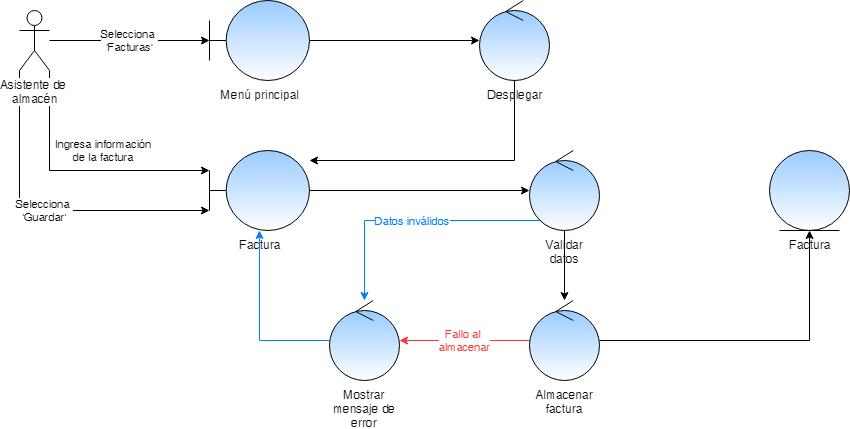

The diagram above was exported from draw.io. Its source (the exported page's mxGraphModel, read from the mxfile embedded in the PNG):
<mxGraphModel dx="1422" dy="794" grid="1" gridSize="10" guides="1" tooltips="1" connect="1" arrows="1" fold="1" page="1" pageScale="1" pageWidth="827" pageHeight="1169" math="0" shadow="0">
  <root>
    <mxCell id="0" />
    <mxCell id="1" parent="0" />
    <mxCell id="u6pPqkRVCkw6_1zQr7hB-3" value="Selecciona &lt;br&gt;'Facturas'" style="edgeStyle=orthogonalEdgeStyle;rounded=0;orthogonalLoop=1;jettySize=auto;html=1;" edge="1" parent="1" source="u6pPqkRVCkw6_1zQr7hB-1" target="u6pPqkRVCkw6_1zQr7hB-2">
      <mxGeometry relative="1" as="geometry" />
    </mxCell>
    <mxCell id="u6pPqkRVCkw6_1zQr7hB-8" value="Ingresa información&lt;br&gt;de la factura" style="edgeStyle=orthogonalEdgeStyle;rounded=0;orthogonalLoop=1;jettySize=auto;html=1;" edge="1" parent="1" source="u6pPqkRVCkw6_1zQr7hB-1" target="u6pPqkRVCkw6_1zQr7hB-6">
      <mxGeometry x="0.1864" y="20" relative="1" as="geometry">
        <Array as="points">
          <mxPoint x="160" y="410" />
        </Array>
        <mxPoint as="offset" />
      </mxGeometry>
    </mxCell>
    <mxCell id="u6pPqkRVCkw6_1zQr7hB-9" value="Selecciona &lt;br&gt;'Guardar'" style="edgeStyle=orthogonalEdgeStyle;rounded=0;orthogonalLoop=1;jettySize=auto;html=1;" edge="1" parent="1" source="u6pPqkRVCkw6_1zQr7hB-1" target="u6pPqkRVCkw6_1zQr7hB-6">
      <mxGeometry relative="1" as="geometry">
        <Array as="points">
          <mxPoint x="130" y="450" />
        </Array>
      </mxGeometry>
    </mxCell>
    <mxCell id="u6pPqkRVCkw6_1zQr7hB-1" value="Asistente de &lt;br&gt;almacén" style="shape=umlActor;verticalLabelPosition=bottom;labelBackgroundColor=#ffffff;verticalAlign=top;html=1;" vertex="1" parent="1">
      <mxGeometry x="130" y="250" width="30" height="60" as="geometry" />
    </mxCell>
    <mxCell id="u6pPqkRVCkw6_1zQr7hB-5" style="edgeStyle=orthogonalEdgeStyle;rounded=0;orthogonalLoop=1;jettySize=auto;html=1;" edge="1" parent="1" source="u6pPqkRVCkw6_1zQr7hB-2" target="u6pPqkRVCkw6_1zQr7hB-4">
      <mxGeometry relative="1" as="geometry" />
    </mxCell>
    <mxCell id="u6pPqkRVCkw6_1zQr7hB-2" value="Menú principal" style="shape=umlBoundary;whiteSpace=wrap;html=1;gradientColor=#ffffff;fillColor=#99CCFF;labelPosition=center;verticalLabelPosition=bottom;align=center;verticalAlign=top;" vertex="1" parent="1">
      <mxGeometry x="320" y="240" width="100" height="80" as="geometry" />
    </mxCell>
    <mxCell id="u6pPqkRVCkw6_1zQr7hB-7" style="edgeStyle=orthogonalEdgeStyle;rounded=0;orthogonalLoop=1;jettySize=auto;html=1;" edge="1" parent="1" source="u6pPqkRVCkw6_1zQr7hB-4" target="u6pPqkRVCkw6_1zQr7hB-6">
      <mxGeometry relative="1" as="geometry">
        <Array as="points">
          <mxPoint x="625" y="400" />
        </Array>
      </mxGeometry>
    </mxCell>
    <mxCell id="u6pPqkRVCkw6_1zQr7hB-4" value="Desplegar" style="ellipse;shape=umlControl;whiteSpace=wrap;html=1;fillColor=#99CCFF;gradientColor=#ffffff;labelPosition=center;verticalLabelPosition=bottom;align=center;verticalAlign=top;" vertex="1" parent="1">
      <mxGeometry x="590" y="240" width="70" height="80" as="geometry" />
    </mxCell>
    <mxCell id="u6pPqkRVCkw6_1zQr7hB-11" style="edgeStyle=orthogonalEdgeStyle;rounded=0;orthogonalLoop=1;jettySize=auto;html=1;" edge="1" parent="1" source="u6pPqkRVCkw6_1zQr7hB-6" target="u6pPqkRVCkw6_1zQr7hB-10">
      <mxGeometry relative="1" as="geometry" />
    </mxCell>
    <mxCell id="u6pPqkRVCkw6_1zQr7hB-6" value="Factura" style="shape=umlBoundary;whiteSpace=wrap;html=1;fillColor=#99CCFF;gradientColor=#ffffff;labelPosition=center;verticalLabelPosition=bottom;align=center;verticalAlign=top;" vertex="1" parent="1">
      <mxGeometry x="320" y="390" width="100" height="80" as="geometry" />
    </mxCell>
    <mxCell id="u6pPqkRVCkw6_1zQr7hB-14" style="edgeStyle=orthogonalEdgeStyle;rounded=0;orthogonalLoop=1;jettySize=auto;html=1;" edge="1" parent="1" source="u6pPqkRVCkw6_1zQr7hB-10" target="u6pPqkRVCkw6_1zQr7hB-12">
      <mxGeometry relative="1" as="geometry" />
    </mxCell>
    <mxCell id="u6pPqkRVCkw6_1zQr7hB-17" value="&lt;font color=&quot;#007fff&quot;&gt;Datos inválidos&lt;/font&gt;" style="edgeStyle=orthogonalEdgeStyle;rounded=0;orthogonalLoop=1;jettySize=auto;html=1;strokeColor=#007FFF;" edge="1" parent="1" source="u6pPqkRVCkw6_1zQr7hB-10" target="u6pPqkRVCkw6_1zQr7hB-16">
      <mxGeometry relative="1" as="geometry">
        <Array as="points">
          <mxPoint x="475" y="460" />
        </Array>
      </mxGeometry>
    </mxCell>
    <mxCell id="u6pPqkRVCkw6_1zQr7hB-10" value="Validar datos" style="ellipse;shape=umlControl;whiteSpace=wrap;html=1;fillColor=#99CCFF;gradientColor=#ffffff;labelPosition=center;verticalLabelPosition=bottom;align=center;verticalAlign=top;" vertex="1" parent="1">
      <mxGeometry x="640" y="390" width="70" height="80" as="geometry" />
    </mxCell>
    <mxCell id="u6pPqkRVCkw6_1zQr7hB-15" style="edgeStyle=orthogonalEdgeStyle;rounded=0;orthogonalLoop=1;jettySize=auto;html=1;" edge="1" parent="1" source="u6pPqkRVCkw6_1zQr7hB-12" target="u6pPqkRVCkw6_1zQr7hB-13">
      <mxGeometry relative="1" as="geometry" />
    </mxCell>
    <mxCell id="u6pPqkRVCkw6_1zQr7hB-19" value="&lt;font color=&quot;#ff3333&quot;&gt;Fallo al &lt;br&gt;almacenar&lt;/font&gt;" style="edgeStyle=orthogonalEdgeStyle;rounded=0;orthogonalLoop=1;jettySize=auto;html=1;strokeColor=#FF3333;" edge="1" parent="1" source="u6pPqkRVCkw6_1zQr7hB-12" target="u6pPqkRVCkw6_1zQr7hB-16">
      <mxGeometry relative="1" as="geometry" />
    </mxCell>
    <mxCell id="u6pPqkRVCkw6_1zQr7hB-12" value="Almacenar factura" style="ellipse;shape=umlControl;whiteSpace=wrap;html=1;fillColor=#99CCFF;gradientColor=#ffffff;labelPosition=center;verticalLabelPosition=bottom;align=center;verticalAlign=top;" vertex="1" parent="1">
      <mxGeometry x="640" y="540" width="70" height="80" as="geometry" />
    </mxCell>
    <mxCell id="u6pPqkRVCkw6_1zQr7hB-13" value="Factura" style="ellipse;shape=umlEntity;whiteSpace=wrap;html=1;fillColor=#99CCFF;gradientColor=#ffffff;labelPosition=center;verticalLabelPosition=bottom;align=center;verticalAlign=top;" vertex="1" parent="1">
      <mxGeometry x="880" y="390" width="80" height="80" as="geometry" />
    </mxCell>
    <mxCell id="u6pPqkRVCkw6_1zQr7hB-18" style="edgeStyle=orthogonalEdgeStyle;rounded=0;orthogonalLoop=1;jettySize=auto;html=1;strokeColor=#007FFF;" edge="1" parent="1" source="u6pPqkRVCkw6_1zQr7hB-16" target="u6pPqkRVCkw6_1zQr7hB-6">
      <mxGeometry relative="1" as="geometry" />
    </mxCell>
    <mxCell id="u6pPqkRVCkw6_1zQr7hB-16" value="Mostrar mensaje de error" style="ellipse;shape=umlControl;whiteSpace=wrap;html=1;fillColor=#99CCFF;gradientColor=#ffffff;labelPosition=center;verticalLabelPosition=bottom;align=center;verticalAlign=top;" vertex="1" parent="1">
      <mxGeometry x="440" y="540" width="70" height="80" as="geometry" />
    </mxCell>
  </root>
</mxGraphModel>